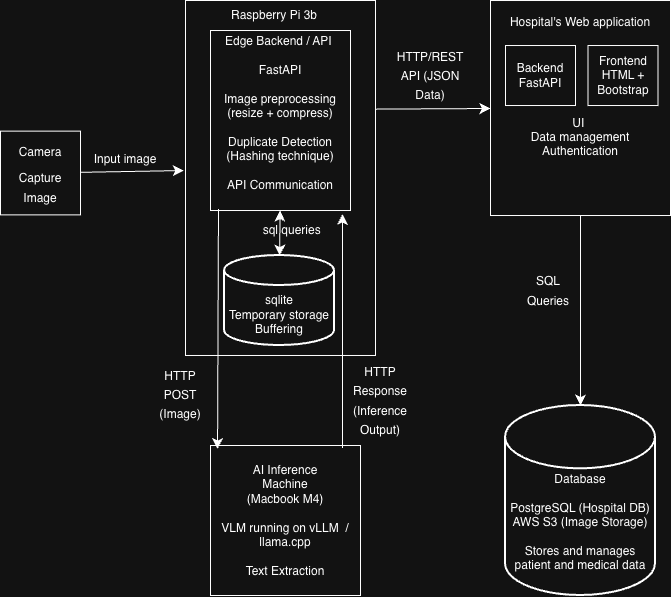

The diagram above was exported from draw.io. Its source (the exported page's mxGraphModel, read from the mxfile embedded in the PNG):
<mxGraphModel dx="964" dy="680" grid="1" gridSize="10" guides="1" tooltips="1" connect="1" arrows="1" fold="1" page="1" pageScale="1" pageWidth="827" pageHeight="1169" background="#ffffff" math="0" shadow="0">
  <root>
    <mxCell id="0" />
    <mxCell id="1" parent="0" />
    <mxCell id="gKKE6f_DDO5RclJbbHqV-1" parent="1" style="rounded=0;whiteSpace=wrap;html=1;labelBackgroundColor=none;" value="Camera&lt;div&gt;&lt;br&gt;&lt;/div&gt;&lt;div&gt;&lt;br&gt;&lt;/div&gt;&lt;div&gt;&lt;br&gt;&lt;/div&gt;" vertex="1">
      <mxGeometry height="83.75" width="80" x="30" y="285.63" as="geometry" />
    </mxCell>
    <mxCell id="gKKE6f_DDO5RclJbbHqV-2" parent="1" style="rounded=0;whiteSpace=wrap;html=1;labelBackgroundColor=none;" value="Hospital's Web application&lt;div&gt;&lt;br&gt;&lt;/div&gt;&lt;div&gt;&lt;br&gt;&lt;/div&gt;&lt;div&gt;&lt;br&gt;&lt;/div&gt;&lt;div&gt;&lt;br&gt;&lt;/div&gt;&lt;div&gt;&lt;br&gt;&lt;/div&gt;&lt;div&gt;&lt;br&gt;&lt;/div&gt;&lt;div&gt;UI&amp;nbsp;&lt;/div&gt;&lt;div&gt;Data management&lt;/div&gt;&lt;div&gt;Authentication&lt;/div&gt;&lt;div&gt;&lt;br&gt;&lt;/div&gt;&lt;div&gt;&lt;br&gt;&lt;/div&gt;&lt;div&gt;&lt;br&gt;&lt;/div&gt;" vertex="1">
      <mxGeometry height="215" width="180" x="520" y="155.01" as="geometry" />
    </mxCell>
    <mxCell id="gKKE6f_DDO5RclJbbHqV-74" edge="1" parent="1" source="gKKE6f_DDO5RclJbbHqV-4" style="edgeStyle=none;curved=1;rounded=0;orthogonalLoop=1;jettySize=auto;html=1;fontSize=12;startSize=8;endSize=8;exitX=1.001;exitY=0.306;exitDx=0;exitDy=0;exitPerimeter=0;labelBackgroundColor=none;fontColor=default;" target="gKKE6f_DDO5RclJbbHqV-2" value="">
      <mxGeometry relative="1" as="geometry" />
    </mxCell>
    <mxCell id="gKKE6f_DDO5RclJbbHqV-4" parent="1" style="rounded=0;whiteSpace=wrap;html=1;labelBackgroundColor=none;" value="" vertex="1">
      <mxGeometry height="354.99" width="190" x="215" y="155" as="geometry" />
    </mxCell>
    <mxCell id="gKKE6f_DDO5RclJbbHqV-8" parent="1" style="strokeWidth=2;html=1;shape=mxgraph.flowchart.database;whiteSpace=wrap;rounded=0;labelBackgroundColor=none;" value="&lt;div&gt;&lt;br&gt;&lt;/div&gt;&lt;div&gt;&lt;br&gt;&lt;/div&gt;&lt;div&gt;&lt;br&gt;&lt;/div&gt;&lt;div&gt;&lt;span style=&quot;background-color: transparent; color: light-dark(rgb(0, 0, 0), rgb(255, 255, 255));&quot;&gt;Database&lt;/span&gt;&lt;/div&gt;&lt;div&gt;&lt;br&gt;&lt;div&gt;PostgreSQL (Hospital DB)&lt;/div&gt;&lt;div&gt;AWS S3 (Image Storage)&lt;/div&gt;&lt;div&gt;&lt;br&gt;Stores and manages patient and medical data&lt;/div&gt;&lt;/div&gt;" vertex="1">
      <mxGeometry height="189.99" width="150" x="535" y="560.01" as="geometry" />
    </mxCell>
    <mxCell id="gKKE6f_DDO5RclJbbHqV-16" parent="1" style="text;html=1;whiteSpace=wrap;strokeColor=none;fillColor=none;align=center;verticalAlign=middle;rounded=0;labelBackgroundColor=none;" value="Raspberry Pi 3b" vertex="1">
      <mxGeometry height="30" width="100" x="254" y="155.01" as="geometry" />
    </mxCell>
    <mxCell id="gKKE6f_DDO5RclJbbHqV-27" edge="1" parent="1" source="gKKE6f_DDO5RclJbbHqV-19" style="edgeStyle=none;curved=1;rounded=0;orthogonalLoop=1;jettySize=auto;html=1;fontSize=12;startSize=8;endSize=8;labelBackgroundColor=none;fontColor=default;" target="gKKE6f_DDO5RclJbbHqV-20" value="">
      <mxGeometry relative="1" as="geometry" />
    </mxCell>
    <mxCell id="gKKE6f_DDO5RclJbbHqV-19" parent="1" style="strokeWidth=2;html=1;shape=mxgraph.flowchart.database;whiteSpace=wrap;rounded=0;labelBackgroundColor=none;" value="&lt;div&gt;&lt;br&gt;&lt;/div&gt;&lt;div&gt;&lt;br&gt;&lt;/div&gt;sqlite&lt;div&gt;Temporary storage&lt;/div&gt;&lt;div&gt;Buffering&lt;/div&gt;" vertex="1">
      <mxGeometry height="90" width="110" x="254" y="410.01" as="geometry" />
    </mxCell>
    <mxCell id="gKKE6f_DDO5RclJbbHqV-26" edge="1" parent="1" source="gKKE6f_DDO5RclJbbHqV-20" style="edgeStyle=none;curved=1;rounded=0;orthogonalLoop=1;jettySize=auto;html=1;fontSize=12;startSize=8;endSize=8;labelBackgroundColor=none;fontColor=default;" target="gKKE6f_DDO5RclJbbHqV-19" value="">
      <mxGeometry relative="1" as="geometry" />
    </mxCell>
    <mxCell id="gKKE6f_DDO5RclJbbHqV-20" parent="1" style="rounded=0;whiteSpace=wrap;html=1;labelBackgroundColor=none;" value="&lt;div&gt;&lt;br&gt;&lt;/div&gt;Edge Backend / API&amp;nbsp;&lt;br&gt;&lt;br&gt;&lt;div&gt;FastAPI&lt;/div&gt;&lt;div&gt;&lt;br&gt;&lt;/div&gt;&lt;div&gt;Image preprocessing&lt;br&gt;(resize + compress)&lt;/div&gt;&lt;div&gt;&lt;br&gt;&lt;/div&gt;&lt;div&gt;Duplicate Detection&lt;/div&gt;&lt;div&gt;(Hashing technique)&lt;/div&gt;&lt;div&gt;&lt;br&gt;&lt;/div&gt;&lt;div&gt;API Communication&lt;/div&gt;&lt;div&gt;&lt;br&gt;&lt;/div&gt;&lt;div&gt;&lt;br&gt;&lt;/div&gt;" vertex="1">
      <mxGeometry height="180" width="140" x="240" y="185.01" as="geometry" />
    </mxCell>
    <mxCell id="gKKE6f_DDO5RclJbbHqV-24" parent="1" style="rounded=0;whiteSpace=wrap;html=1;labelBackgroundColor=none;" value="Frontend&lt;br&gt;HTML + Bootstrap" vertex="1">
      <mxGeometry height="60" width="70" x="617.5" y="200.01999999999998" as="geometry" />
    </mxCell>
    <mxCell id="gKKE6f_DDO5RclJbbHqV-25" parent="1" style="rounded=0;whiteSpace=wrap;html=1;labelBackgroundColor=none;" value="Backend&lt;div&gt;FastAPI&lt;/div&gt;" vertex="1">
      <mxGeometry height="60" width="70" x="535" y="200.01999999999998" as="geometry" />
    </mxCell>
    <mxCell id="gKKE6f_DDO5RclJbbHqV-50" parent="1" style="text;html=1;whiteSpace=wrap;strokeColor=none;fillColor=none;align=center;verticalAlign=middle;rounded=0;fontSize=16;labelBackgroundColor=none;" value="&lt;span style=&quot;font-size: 12px;&quot;&gt;Capture Image&lt;/span&gt;" vertex="1">
      <mxGeometry height="25" width="60" x="40" y="329.38" as="geometry" />
    </mxCell>
    <mxCell id="gKKE6f_DDO5RclJbbHqV-52" parent="1" style="text;html=1;whiteSpace=wrap;strokeColor=none;fillColor=none;align=center;verticalAlign=middle;rounded=0;fontSize=16;labelBackgroundColor=none;" value="&lt;span style=&quot;font-size: 12px;&quot;&gt;Input image&lt;/span&gt;" vertex="1">
      <mxGeometry height="25" width="90" x="110" y="300" as="geometry" />
    </mxCell>
    <mxCell id="gKKE6f_DDO5RclJbbHqV-58" parent="1" style="text;html=1;whiteSpace=wrap;strokeColor=none;fillColor=none;align=center;verticalAlign=middle;rounded=0;fontSize=16;labelBackgroundColor=none;" value="&lt;font style=&quot;font-size: 12px;&quot;&gt;&amp;nbsp; &amp;nbsp; sql queries&lt;/font&gt;" vertex="1">
      <mxGeometry height="30" width="140" x="245" y="369.38" as="geometry" />
    </mxCell>
    <mxCell id="gKKE6f_DDO5RclJbbHqV-59" parent="1" style="whiteSpace=wrap;html=1;aspect=fixed;rounded=0;labelBackgroundColor=none;" value="AI Inference&lt;br&gt;Machine&lt;br&gt;(Macbook M4)&lt;div&gt;&lt;br&gt;&lt;/div&gt;&lt;div&gt;VLM running on vLLM&amp;nbsp; / llama.cpp&lt;/div&gt;&lt;div&gt;&lt;br&gt;&lt;/div&gt;&lt;div&gt;Text Extraction&lt;/div&gt;" vertex="1">
      <mxGeometry height="150" width="150" x="240" y="600" as="geometry" />
    </mxCell>
    <mxCell id="gKKE6f_DDO5RclJbbHqV-63" edge="1" parent="1" source="gKKE6f_DDO5RclJbbHqV-1" style="edgeStyle=none;curved=1;rounded=0;orthogonalLoop=1;jettySize=auto;html=1;entryX=-0.009;entryY=0.479;entryDx=0;entryDy=0;entryPerimeter=0;fontSize=12;startSize=8;endSize=8;labelBackgroundColor=none;fontColor=default;" target="gKKE6f_DDO5RclJbbHqV-4">
      <mxGeometry relative="1" as="geometry" />
    </mxCell>
    <mxCell id="gKKE6f_DDO5RclJbbHqV-69" parent="1" style="text;html=1;whiteSpace=wrap;strokeColor=none;fillColor=none;align=center;verticalAlign=middle;rounded=0;fontSize=16;labelBackgroundColor=none;" value="&lt;span style=&quot;font-size: 12px;&quot;&gt;HTTP POST (Image)&lt;br&gt;&lt;/span&gt;" vertex="1">
      <mxGeometry height="30" width="60" x="180" y="534.01" as="geometry" />
    </mxCell>
    <mxCell id="gKKE6f_DDO5RclJbbHqV-70" parent="1" style="text;html=1;whiteSpace=wrap;strokeColor=none;fillColor=none;align=center;verticalAlign=middle;rounded=0;fontSize=16;labelBackgroundColor=none;" value="&lt;span style=&quot;font-size: 12px;&quot;&gt;HTTP Response&lt;br&gt;&lt;/span&gt;&lt;div&gt;&lt;span style=&quot;font-size: 12px;&quot;&gt;(Inference Output)&lt;/span&gt;&lt;/div&gt;" vertex="1">
      <mxGeometry height="30" width="60" x="380" y="540" as="geometry" />
    </mxCell>
    <mxCell id="gKKE6f_DDO5RclJbbHqV-71" edge="1" parent="1" source="gKKE6f_DDO5RclJbbHqV-70" style="edgeStyle=none;curved=1;rounded=0;orthogonalLoop=1;jettySize=auto;html=1;exitX=0.5;exitY=0;exitDx=0;exitDy=0;fontSize=12;startSize=8;endSize=8;labelBackgroundColor=none;fontColor=default;" target="gKKE6f_DDO5RclJbbHqV-70">
      <mxGeometry relative="1" as="geometry" />
    </mxCell>
    <mxCell id="gKKE6f_DDO5RclJbbHqV-76" parent="1" style="text;html=1;whiteSpace=wrap;strokeColor=none;fillColor=none;align=center;verticalAlign=middle;rounded=0;fontSize=16;labelBackgroundColor=none;" value="&lt;span style=&quot;font-size: 12px;&quot;&gt;HTTP/REST API (JSON Data)&lt;/span&gt;" vertex="1">
      <mxGeometry height="30" width="60" x="430" y="215.01999999999998" as="geometry" />
    </mxCell>
    <mxCell id="gKKE6f_DDO5RclJbbHqV-78" edge="1" parent="1" source="gKKE6f_DDO5RclJbbHqV-2" style="edgeStyle=none;curved=1;rounded=0;orthogonalLoop=1;jettySize=auto;html=1;exitX=0.5;exitY=1;exitDx=0;exitDy=0;entryX=0.5;entryY=0;entryDx=0;entryDy=0;entryPerimeter=0;fontSize=12;startSize=8;endSize=8;labelBackgroundColor=none;fontColor=default;" target="gKKE6f_DDO5RclJbbHqV-8">
      <mxGeometry relative="1" as="geometry" />
    </mxCell>
    <mxCell id="gKKE6f_DDO5RclJbbHqV-79" parent="1" style="text;html=1;whiteSpace=wrap;strokeColor=none;fillColor=none;align=center;verticalAlign=middle;rounded=0;fontSize=16;labelBackgroundColor=none;" value="&lt;span style=&quot;font-size: 12px;&quot;&gt;SQL Queries&lt;/span&gt;" vertex="1">
      <mxGeometry height="30" width="60" x="547.5" y="430" as="geometry" />
    </mxCell>
    <mxCell id="gKKE6f_DDO5RclJbbHqV-86" edge="1" parent="1" source="gKKE6f_DDO5RclJbbHqV-20" style="endArrow=classic;html=1;rounded=0;fontSize=12;startSize=8;endSize=8;curved=1;exitX=0.057;exitY=0.992;exitDx=0;exitDy=0;exitPerimeter=0;entryX=0.047;entryY=0.023;entryDx=0;entryDy=0;entryPerimeter=0;labelBackgroundColor=none;fontColor=default;" target="gKKE6f_DDO5RclJbbHqV-59" value="">
      <mxGeometry height="50" relative="1" width="50" as="geometry">
        <mxPoint x="215" y="650" as="sourcePoint" />
        <mxPoint x="265" y="600" as="targetPoint" />
      </mxGeometry>
    </mxCell>
    <mxCell id="gKKE6f_DDO5RclJbbHqV-89" edge="1" parent="1" source="gKKE6f_DDO5RclJbbHqV-59" style="endArrow=classic;html=1;rounded=0;fontSize=12;startSize=8;endSize=8;curved=1;exitX=0.88;exitY=0.017;exitDx=0;exitDy=0;exitPerimeter=0;entryX=0.907;entryY=-0.029;entryDx=0;entryDy=0;entryPerimeter=0;labelBackgroundColor=none;fontColor=default;" target="gKKE6f_DDO5RclJbbHqV-58" value="">
      <mxGeometry height="50" relative="1" width="50" as="geometry">
        <mxPoint x="330" y="419.38" as="sourcePoint" />
        <mxPoint x="380" y="369.38" as="targetPoint" />
      </mxGeometry>
    </mxCell>
  </root>
</mxGraphModel>